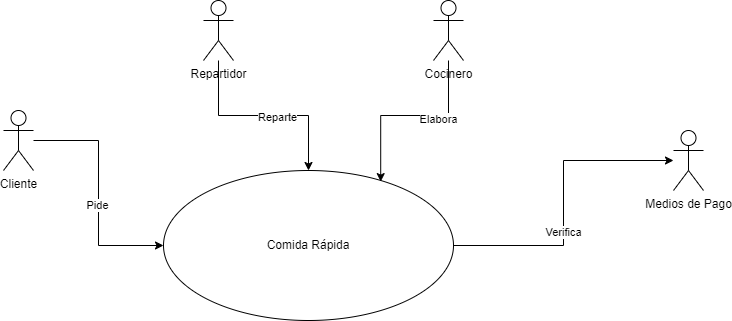

The diagram above was exported from draw.io. Its source (the exported page's mxGraphModel, read from the mxfile embedded in the PNG):
<mxGraphModel dx="176" dy="607" grid="1" gridSize="10" guides="1" tooltips="1" connect="1" arrows="1" fold="1" page="1" pageScale="1" pageWidth="1169" pageHeight="827" math="0" shadow="0">
  <root>
    <mxCell id="0" />
    <mxCell id="1" parent="0" />
    <mxCell id="ekJRfyjti95Bc3Rd7iP5-15" style="edgeStyle=orthogonalEdgeStyle;rounded=0;orthogonalLoop=1;jettySize=auto;html=1;" parent="1" source="ekJRfyjti95Bc3Rd7iP5-1" target="ekJRfyjti95Bc3Rd7iP5-7" edge="1">
      <mxGeometry relative="1" as="geometry" />
    </mxCell>
    <mxCell id="ekJRfyjti95Bc3Rd7iP5-16" value="Verifica" style="edgeLabel;html=1;align=center;verticalAlign=middle;resizable=0;points=[];" parent="ekJRfyjti95Bc3Rd7iP5-15" vertex="1" connectable="0">
      <mxGeometry x="-0.1857" y="1" relative="1" as="geometry">
        <mxPoint as="offset" />
      </mxGeometry>
    </mxCell>
    <mxCell id="ekJRfyjti95Bc3Rd7iP5-1" value="Comida Rápida" style="ellipse;whiteSpace=wrap;html=1;" parent="1" vertex="1">
      <mxGeometry x="440" y="290" width="290" height="150" as="geometry" />
    </mxCell>
    <mxCell id="ekJRfyjti95Bc3Rd7iP5-8" style="edgeStyle=orthogonalEdgeStyle;rounded=0;orthogonalLoop=1;jettySize=auto;html=1;" parent="1" source="ekJRfyjti95Bc3Rd7iP5-2" target="ekJRfyjti95Bc3Rd7iP5-1" edge="1">
      <mxGeometry relative="1" as="geometry">
        <Array as="points">
          <mxPoint x="375" y="260" />
          <mxPoint x="375" y="365" />
        </Array>
      </mxGeometry>
    </mxCell>
    <mxCell id="ekJRfyjti95Bc3Rd7iP5-12" value="Pide" style="edgeLabel;html=1;align=center;verticalAlign=middle;resizable=0;points=[];" parent="ekJRfyjti95Bc3Rd7iP5-8" vertex="1" connectable="0">
      <mxGeometry x="0.0969" y="-2" relative="1" as="geometry">
        <mxPoint as="offset" />
      </mxGeometry>
    </mxCell>
    <mxCell id="ekJRfyjti95Bc3Rd7iP5-2" value="Cliente" style="shape=umlActor;verticalLabelPosition=bottom;verticalAlign=top;html=1;" parent="1" vertex="1">
      <mxGeometry x="280" y="230" width="30" height="60" as="geometry" />
    </mxCell>
    <mxCell id="ekJRfyjti95Bc3Rd7iP5-9" style="edgeStyle=orthogonalEdgeStyle;rounded=0;orthogonalLoop=1;jettySize=auto;html=1;" parent="1" source="ekJRfyjti95Bc3Rd7iP5-5" target="ekJRfyjti95Bc3Rd7iP5-1" edge="1">
      <mxGeometry relative="1" as="geometry" />
    </mxCell>
    <mxCell id="ekJRfyjti95Bc3Rd7iP5-13" value="Reparte" style="edgeLabel;html=1;align=center;verticalAlign=middle;resizable=0;points=[];" parent="ekJRfyjti95Bc3Rd7iP5-9" vertex="1" connectable="0">
      <mxGeometry x="0.1303" y="-1" relative="1" as="geometry">
        <mxPoint as="offset" />
      </mxGeometry>
    </mxCell>
    <mxCell id="ekJRfyjti95Bc3Rd7iP5-5" value="Repartidor" style="shape=umlActor;verticalLabelPosition=bottom;verticalAlign=top;html=1;" parent="1" vertex="1">
      <mxGeometry x="480" y="120" width="30" height="60" as="geometry" />
    </mxCell>
    <mxCell id="ekJRfyjti95Bc3Rd7iP5-6" value="Cocinero" style="shape=umlActor;verticalLabelPosition=bottom;verticalAlign=top;html=1;" parent="1" vertex="1">
      <mxGeometry x="710" y="120" width="30" height="60" as="geometry" />
    </mxCell>
    <mxCell id="ekJRfyjti95Bc3Rd7iP5-7" value="Medios de Pago" style="shape=umlActor;verticalLabelPosition=bottom;verticalAlign=top;html=1;" parent="1" vertex="1">
      <mxGeometry x="950" y="250" width="30" height="60" as="geometry" />
    </mxCell>
    <mxCell id="ekJRfyjti95Bc3Rd7iP5-10" style="edgeStyle=orthogonalEdgeStyle;rounded=0;orthogonalLoop=1;jettySize=auto;html=1;entryX=0.749;entryY=0.074;entryDx=0;entryDy=0;entryPerimeter=0;" parent="1" source="ekJRfyjti95Bc3Rd7iP5-6" target="ekJRfyjti95Bc3Rd7iP5-1" edge="1">
      <mxGeometry relative="1" as="geometry" />
    </mxCell>
    <mxCell id="ekJRfyjti95Bc3Rd7iP5-14" value="Elabora" style="edgeLabel;html=1;align=center;verticalAlign=middle;resizable=0;points=[];" parent="ekJRfyjti95Bc3Rd7iP5-10" vertex="1" connectable="0">
      <mxGeometry x="-0.3063" y="3" relative="1" as="geometry">
        <mxPoint as="offset" />
      </mxGeometry>
    </mxCell>
  </root>
</mxGraphModel>